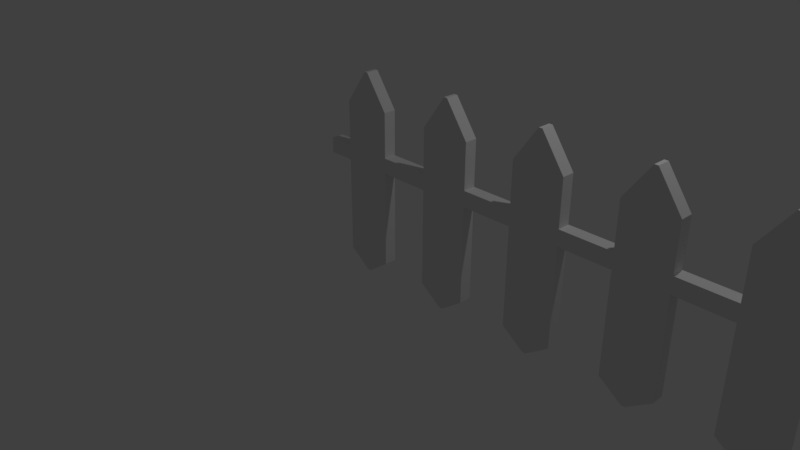 # Source: fence.blend  (saved by Blender 2.78.0; exported with 4.5.12 LTS)
import bpy
from mathutils import Matrix  # noqa: F401  (used for matrix-valued properties, if any)

bpy.ops.wm.read_factory_settings(use_empty=True)
scene = bpy.context.scene
scene.name = 'Scene'

# ---- collections
col_collection_1 = bpy.data.collections.new('Collection 1'); scene.collection.children.link(col_collection_1)

# ---- world
world_world = bpy.data.worlds.new('World'); scene.world = world_world
world_world.color = (0.05088, 0.05088, 0.05088)
world_world.use_sun_shadow = False
world_world.sun_shadow_jitter_overblur = 0.0
world_world.cycles.sampling_method = 'MANUAL'

# ---- cameras
cam_camera = bpy.data.cameras.new('Camera')
cam_camera.clip_end = 100.0
cam_camera.lens = 35.0
cam_camera.sensor_width = 32.0
cam_camera.sensor_height = 18.0
cam_camera.ortho_scale = 7.314
cam_camera.dof.focus_distance = 0.0
cam_camera.dof.aperture_fstop = 128.0

# ---- lights
light_lamp = bpy.data.lights.new('Lamp', 'POINT')
light_lamp.transmission_factor = 0.0
light_lamp.cutoff_distance = 30.0
light_lamp.energy = 100.0
light_lamp.shadow_buffer_clip_start = 1.001
light_lamp.shadow_soft_size = 0.1
light_lamp.shadow_maximum_resolution = 0.006
light_lamp.use_absolute_resolution = True

# ---- meshes
me_plane = bpy.data.meshes.new('Plane')
me_plane.from_pydata([(-0.3178, -0.02228, -4.274e-08), (0.3178, -0.02228, -4.274e-08), (-0.3178, 1.978, -4.274e-08), (0.3178, 1.978, -4.274e-08), (-0.02239, -0.2339, -3.349e-08), (0.02239, -0.2339, -3.349e-08), (0.02239, 2.399, -6.113e-08), (-0.02239, 2.399, -6.113e-08), (-0.3178, 1.91, -4.274e-08), (-0.3178, 1.41, -4.274e-08), (-0.3178, 1.213, -5.599e-08), (0.3178, 1.213, -5.599e-08), (0.3178, 1.41, -4.274e-08), (0.3178, 1.91, -4.274e-08), (-0.02239, 1.213, -5.599e-08), (-0.02239, 1.41, -4.274e-08), (-0.02239, 1.91, -4.274e-08), (0.02239, 1.213, -5.599e-08), (0.02239, 1.41, -4.274e-08), (0.02239, 1.91, -4.274e-08), (0.6264, 1.213, -5.599e-08), (0.6264, 1.41, -4.274e-08), (-0.6591, 1.41, -4.274e-08), (-0.6591, 1.213, -5.599e-08), (-0.3178, 0.05864, -4.361e-08), (0.3178, 0.05864, -4.361e-08), (-0.02239, 0.05864, -4.361e-08), (0.02239, 0.05864, -4.361e-08)], [], [(19, 13, 3, 6), (8, 16, 7, 2), (16, 19, 6, 7), (26, 27, 17, 14), (14, 17, 18, 15), (15, 18, 19, 16), (24, 26, 14, 10), (10, 14, 15, 9), (9, 15, 16, 8), (27, 25, 11, 17), (17, 11, 12, 18), (18, 12, 13, 19), (12, 11, 20, 21), (10, 9, 22, 23), (5, 1, 25, 27), (0, 4, 26, 24), (4, 5, 27, 26)])
me_plane.use_remesh_preserve_volume = False
me_plane.use_remesh_preserve_attributes = False
me_plane.use_mirror_vertex_groups = False
me_plane.update()

# ---- objects
ob_plane = bpy.data.objects.new('Plane', me_plane)
ob_lamp = bpy.data.objects.new('Lamp', light_lamp)
ob_camera = bpy.data.objects.new('Camera', cam_camera)

# ---- transforms, parenting, visibility, modifiers, constraints
ob_plane.location = (0.0, 0.0, 0.0)
ob_plane.rotation_euler = (1.571, -0.0, 0.0)
ob_plane.lineart.crease_threshold = 0.0
_m = ob_plane.modifiers.new('Array', 'ARRAY')
_m.count = 5
_m.constant_offset_displace = (0.0, 0.0, 0.0)
_m.use_merge_vertices = True
_m = ob_plane.modifiers.new('Solidify', 'SOLIDIFY')
_m.thickness = 0.16
_m.nonmanifold_thickness_mode = 'FIXED'
_m.nonmanifold_merge_threshold = 0.0003
ob_lamp.location = (4.076, 1.005, 5.904)
ob_lamp.rotation_euler = (0.6503, 0.05522, 1.866)
ob_lamp.lock_rotations_4d = False
ob_lamp.empty_display_type = 'ARROWS'
ob_lamp.color = (0.0, 0.0, 0.0, 0.0)
ob_lamp.lineart.crease_threshold = 0.0
ob_camera.location = (7.481, -6.508, 5.344)
ob_camera.rotation_euler = (1.109, 0.0, 0.8149)
ob_camera.lock_rotations_4d = False
ob_camera.empty_display_type = 'ARROWS'
ob_camera.color = (0.0, 0.0, 0.0, 0.0)
ob_camera.display_type = 'WIRE'
ob_camera.lineart.crease_threshold = 0.0

# ---- collection membership
col_collection_1.objects.link(ob_plane)
col_collection_1.objects.link(ob_lamp)
col_collection_1.objects.link(ob_camera)

# ---- scene / render settings (as saved in the file)
scene.camera = ob_camera
scene.frame_start = 1; scene.frame_end = 250; scene.frame_set(1)
scene.render.engine = 'BLENDER_EEVEE_NEXT'
scene.render.resolution_percentage = 50
scene.render.dither_intensity = 0.0
scene.cycles.use_denoising = False
scene.cycles.samples = 128
scene.cycles.sampling_pattern = 'TABULATED_SOBOL'
scene.cycles.light_sampling_threshold = 0.0
scene.cycles.use_adaptive_sampling = False
scene.cycles.use_light_tree = False
scene.cycles.blur_glossy = 0.0
scene.cycles.sample_clamp_indirect = 0.0
scene.view_settings.view_transform = 'Standard'
bpy.context.view_layer.update()
